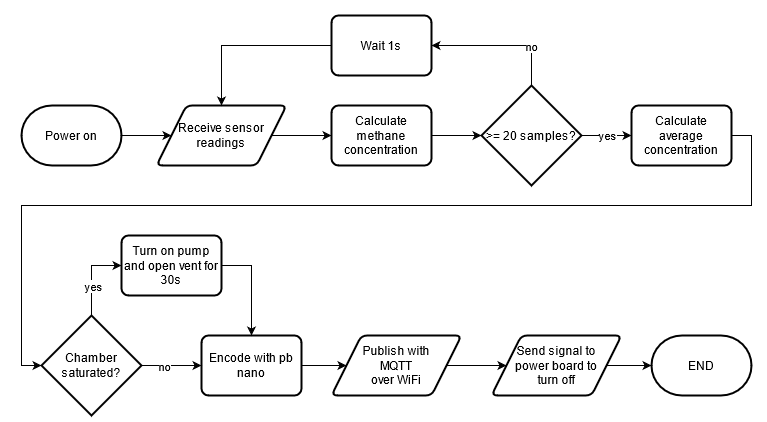

The diagram above was exported from draw.io. Its source (the exported page's mxGraphModel, read from the mxfile embedded in the PNG):
<mxGraphModel dx="1483" dy="781" grid="1" gridSize="10" guides="1" tooltips="1" connect="1" arrows="1" fold="1" page="1" pageScale="1" pageWidth="850" pageHeight="1100" math="0" shadow="0">
  <root>
    <mxCell id="MXBwlxeVldWTdAhQ2JsG-0" />
    <mxCell id="MXBwlxeVldWTdAhQ2JsG-1" parent="MXBwlxeVldWTdAhQ2JsG-0" />
    <mxCell id="Tc0bi81rbwbd-qouUZ5f-31" style="edgeStyle=orthogonalEdgeStyle;rounded=0;orthogonalLoop=1;jettySize=auto;html=1;exitX=1;exitY=0.5;exitDx=0;exitDy=0;exitPerimeter=0;entryX=0;entryY=0.5;entryDx=0;entryDy=0;" edge="1" parent="MXBwlxeVldWTdAhQ2JsG-1" source="Tc0bi81rbwbd-qouUZ5f-8" target="Tc0bi81rbwbd-qouUZ5f-9">
      <mxGeometry relative="1" as="geometry" />
    </mxCell>
    <mxCell id="Tc0bi81rbwbd-qouUZ5f-8" value="Power on" style="strokeWidth=2;html=1;shape=mxgraph.flowchart.terminator;whiteSpace=wrap;" vertex="1" parent="MXBwlxeVldWTdAhQ2JsG-1">
      <mxGeometry x="240" y="210" width="100" height="60" as="geometry" />
    </mxCell>
    <mxCell id="Tc0bi81rbwbd-qouUZ5f-33" style="edgeStyle=orthogonalEdgeStyle;rounded=0;orthogonalLoop=1;jettySize=auto;html=1;exitX=1;exitY=0.5;exitDx=0;exitDy=0;" edge="1" parent="MXBwlxeVldWTdAhQ2JsG-1" source="Tc0bi81rbwbd-qouUZ5f-9" target="Tc0bi81rbwbd-qouUZ5f-12">
      <mxGeometry relative="1" as="geometry" />
    </mxCell>
    <mxCell id="Tc0bi81rbwbd-qouUZ5f-9" value="Receive sensor readings" style="shape=parallelogram;html=1;strokeWidth=2;perimeter=parallelogramPerimeter;whiteSpace=wrap;rounded=1;arcSize=12;size=0.23;" vertex="1" parent="MXBwlxeVldWTdAhQ2JsG-1">
      <mxGeometry x="375" y="210" width="130" height="60" as="geometry" />
    </mxCell>
    <mxCell id="Tc0bi81rbwbd-qouUZ5f-19" value="yes" style="edgeStyle=orthogonalEdgeStyle;rounded=0;orthogonalLoop=1;jettySize=auto;html=1;" edge="1" parent="MXBwlxeVldWTdAhQ2JsG-1" source="Tc0bi81rbwbd-qouUZ5f-11" target="Tc0bi81rbwbd-qouUZ5f-18">
      <mxGeometry relative="1" as="geometry">
        <mxPoint as="offset" />
      </mxGeometry>
    </mxCell>
    <mxCell id="Tc0bi81rbwbd-qouUZ5f-35" value="&lt;div&gt;no&lt;/div&gt;" style="edgeStyle=orthogonalEdgeStyle;rounded=0;orthogonalLoop=1;jettySize=auto;html=1;exitX=0.5;exitY=0;exitDx=0;exitDy=0;exitPerimeter=0;entryX=1;entryY=0.5;entryDx=0;entryDy=0;" edge="1" parent="MXBwlxeVldWTdAhQ2JsG-1" source="Tc0bi81rbwbd-qouUZ5f-11" target="Tc0bi81rbwbd-qouUZ5f-15">
      <mxGeometry x="-0.4545" relative="1" as="geometry">
        <mxPoint as="offset" />
      </mxGeometry>
    </mxCell>
    <mxCell id="Tc0bi81rbwbd-qouUZ5f-11" value="&amp;gt;= 20 samples?" style="strokeWidth=2;html=1;shape=mxgraph.flowchart.decision;whiteSpace=wrap;" vertex="1" parent="MXBwlxeVldWTdAhQ2JsG-1">
      <mxGeometry x="700" y="190" width="100" height="100" as="geometry" />
    </mxCell>
    <mxCell id="Tc0bi81rbwbd-qouUZ5f-34" style="edgeStyle=orthogonalEdgeStyle;rounded=0;orthogonalLoop=1;jettySize=auto;html=1;exitX=1;exitY=0.5;exitDx=0;exitDy=0;entryX=0;entryY=0.5;entryDx=0;entryDy=0;entryPerimeter=0;" edge="1" parent="MXBwlxeVldWTdAhQ2JsG-1" source="Tc0bi81rbwbd-qouUZ5f-12" target="Tc0bi81rbwbd-qouUZ5f-11">
      <mxGeometry relative="1" as="geometry" />
    </mxCell>
    <mxCell id="Tc0bi81rbwbd-qouUZ5f-12" value="Calculate methane concentration" style="rounded=1;whiteSpace=wrap;html=1;absoluteArcSize=1;arcSize=14;strokeWidth=2;" vertex="1" parent="MXBwlxeVldWTdAhQ2JsG-1">
      <mxGeometry x="550" y="210" width="100" height="60" as="geometry" />
    </mxCell>
    <mxCell id="Tc0bi81rbwbd-qouUZ5f-32" style="edgeStyle=orthogonalEdgeStyle;rounded=0;orthogonalLoop=1;jettySize=auto;html=1;exitX=0;exitY=0.5;exitDx=0;exitDy=0;" edge="1" parent="MXBwlxeVldWTdAhQ2JsG-1" source="Tc0bi81rbwbd-qouUZ5f-15" target="Tc0bi81rbwbd-qouUZ5f-9">
      <mxGeometry relative="1" as="geometry" />
    </mxCell>
    <mxCell id="Tc0bi81rbwbd-qouUZ5f-15" value="Wait 1s" style="rounded=1;whiteSpace=wrap;html=1;absoluteArcSize=1;arcSize=14;strokeWidth=2;" vertex="1" parent="MXBwlxeVldWTdAhQ2JsG-1">
      <mxGeometry x="550" y="120" width="100" height="60" as="geometry" />
    </mxCell>
    <mxCell id="Tc0bi81rbwbd-qouUZ5f-36" style="edgeStyle=orthogonalEdgeStyle;rounded=0;orthogonalLoop=1;jettySize=auto;html=1;exitX=1;exitY=0.5;exitDx=0;exitDy=0;entryX=0;entryY=0.5;entryDx=0;entryDy=0;entryPerimeter=0;" edge="1" parent="MXBwlxeVldWTdAhQ2JsG-1" source="Tc0bi81rbwbd-qouUZ5f-18" target="Tc0bi81rbwbd-qouUZ5f-25">
      <mxGeometry relative="1" as="geometry">
        <Array as="points">
          <mxPoint x="970" y="240" />
          <mxPoint x="970" y="310" />
          <mxPoint x="240" y="310" />
          <mxPoint x="240" y="470" />
        </Array>
      </mxGeometry>
    </mxCell>
    <mxCell id="Tc0bi81rbwbd-qouUZ5f-18" value="Calculate average concentration" style="rounded=1;whiteSpace=wrap;html=1;absoluteArcSize=1;arcSize=14;strokeWidth=2;" vertex="1" parent="MXBwlxeVldWTdAhQ2JsG-1">
      <mxGeometry x="850" y="210" width="100" height="60" as="geometry" />
    </mxCell>
    <mxCell id="Tc0bi81rbwbd-qouUZ5f-42" style="edgeStyle=orthogonalEdgeStyle;rounded=0;orthogonalLoop=1;jettySize=auto;html=1;exitX=1;exitY=0.5;exitDx=0;exitDy=0;entryX=0;entryY=0.5;entryDx=0;entryDy=0;" edge="1" parent="MXBwlxeVldWTdAhQ2JsG-1" source="Tc0bi81rbwbd-qouUZ5f-20" target="Tc0bi81rbwbd-qouUZ5f-46">
      <mxGeometry relative="1" as="geometry">
        <mxPoint x="550" y="470" as="targetPoint" />
      </mxGeometry>
    </mxCell>
    <mxCell id="Tc0bi81rbwbd-qouUZ5f-20" value="Encode with pb nano" style="rounded=1;whiteSpace=wrap;html=1;absoluteArcSize=1;arcSize=14;strokeWidth=2;" vertex="1" parent="MXBwlxeVldWTdAhQ2JsG-1">
      <mxGeometry x="420" y="440" width="100" height="60" as="geometry" />
    </mxCell>
    <mxCell id="Tc0bi81rbwbd-qouUZ5f-44" style="edgeStyle=orthogonalEdgeStyle;rounded=0;orthogonalLoop=1;jettySize=auto;html=1;exitX=1;exitY=0.5;exitDx=0;exitDy=0;entryX=0;entryY=0.5;entryDx=0;entryDy=0;" edge="1" parent="MXBwlxeVldWTdAhQ2JsG-1" source="Tc0bi81rbwbd-qouUZ5f-46" target="Tc0bi81rbwbd-qouUZ5f-48">
      <mxGeometry relative="1" as="geometry">
        <mxPoint x="710" y="470" as="sourcePoint" />
        <mxPoint x="700" y="470" as="targetPoint" />
      </mxGeometry>
    </mxCell>
    <mxCell id="Tc0bi81rbwbd-qouUZ5f-37" style="edgeStyle=orthogonalEdgeStyle;rounded=0;orthogonalLoop=1;jettySize=auto;html=1;exitX=0.5;exitY=0;exitDx=0;exitDy=0;exitPerimeter=0;entryX=0;entryY=0.5;entryDx=0;entryDy=0;" edge="1" parent="MXBwlxeVldWTdAhQ2JsG-1" source="Tc0bi81rbwbd-qouUZ5f-25" target="Tc0bi81rbwbd-qouUZ5f-28">
      <mxGeometry relative="1" as="geometry" />
    </mxCell>
    <mxCell id="Tc0bi81rbwbd-qouUZ5f-38" value="yes" style="edgeLabel;html=1;align=center;verticalAlign=middle;resizable=0;points=[];" vertex="1" connectable="0" parent="Tc0bi81rbwbd-qouUZ5f-37">
      <mxGeometry x="-0.2526" y="-1" relative="1" as="geometry">
        <mxPoint as="offset" />
      </mxGeometry>
    </mxCell>
    <mxCell id="Tc0bi81rbwbd-qouUZ5f-39" style="edgeStyle=orthogonalEdgeStyle;rounded=0;orthogonalLoop=1;jettySize=auto;html=1;exitX=1;exitY=0.5;exitDx=0;exitDy=0;exitPerimeter=0;entryX=0;entryY=0.5;entryDx=0;entryDy=0;" edge="1" parent="MXBwlxeVldWTdAhQ2JsG-1" source="Tc0bi81rbwbd-qouUZ5f-25" target="Tc0bi81rbwbd-qouUZ5f-20">
      <mxGeometry relative="1" as="geometry">
        <Array as="points">
          <mxPoint x="420" y="470" />
          <mxPoint x="420" y="470" />
        </Array>
      </mxGeometry>
    </mxCell>
    <mxCell id="Tc0bi81rbwbd-qouUZ5f-40" value="&lt;div&gt;no&lt;/div&gt;" style="edgeLabel;html=1;align=center;verticalAlign=middle;resizable=0;points=[];" vertex="1" connectable="0" parent="Tc0bi81rbwbd-qouUZ5f-39">
      <mxGeometry x="0.2222" y="1" relative="1" as="geometry">
        <mxPoint x="-15" y="1" as="offset" />
      </mxGeometry>
    </mxCell>
    <mxCell id="Tc0bi81rbwbd-qouUZ5f-25" value="Chamber saturated?" style="strokeWidth=2;html=1;shape=mxgraph.flowchart.decision;whiteSpace=wrap;" vertex="1" parent="MXBwlxeVldWTdAhQ2JsG-1">
      <mxGeometry x="260" y="420" width="100" height="100" as="geometry" />
    </mxCell>
    <mxCell id="Tc0bi81rbwbd-qouUZ5f-41" style="edgeStyle=orthogonalEdgeStyle;rounded=0;orthogonalLoop=1;jettySize=auto;html=1;exitX=1;exitY=0.5;exitDx=0;exitDy=0;entryX=0.5;entryY=0;entryDx=0;entryDy=0;" edge="1" parent="MXBwlxeVldWTdAhQ2JsG-1" source="Tc0bi81rbwbd-qouUZ5f-28" target="Tc0bi81rbwbd-qouUZ5f-20">
      <mxGeometry relative="1" as="geometry" />
    </mxCell>
    <mxCell id="Tc0bi81rbwbd-qouUZ5f-28" value="Turn on pump and open vent for 30s" style="rounded=1;whiteSpace=wrap;html=1;absoluteArcSize=1;arcSize=14;strokeWidth=2;" vertex="1" parent="MXBwlxeVldWTdAhQ2JsG-1">
      <mxGeometry x="340" y="340" width="100" height="60" as="geometry" />
    </mxCell>
    <mxCell id="Tc0bi81rbwbd-qouUZ5f-46" value="&lt;div&gt;Publish with&lt;/div&gt;&lt;div&gt;MQTT&lt;/div&gt;&lt;div&gt;over WiFi&lt;/div&gt;" style="shape=parallelogram;html=1;strokeWidth=2;perimeter=parallelogramPerimeter;whiteSpace=wrap;rounded=1;arcSize=12;size=0.23;" vertex="1" parent="MXBwlxeVldWTdAhQ2JsG-1">
      <mxGeometry x="550" y="440" width="130" height="60" as="geometry" />
    </mxCell>
    <mxCell id="Tc0bi81rbwbd-qouUZ5f-50" style="edgeStyle=orthogonalEdgeStyle;rounded=0;orthogonalLoop=1;jettySize=auto;html=1;exitX=1;exitY=0.5;exitDx=0;exitDy=0;entryX=0;entryY=0.5;entryDx=0;entryDy=0;entryPerimeter=0;" edge="1" parent="MXBwlxeVldWTdAhQ2JsG-1" source="Tc0bi81rbwbd-qouUZ5f-48" target="Tc0bi81rbwbd-qouUZ5f-49">
      <mxGeometry relative="1" as="geometry" />
    </mxCell>
    <mxCell id="Tc0bi81rbwbd-qouUZ5f-48" value="&lt;div&gt;Send signal to&lt;/div&gt;&lt;div&gt;power board to&lt;/div&gt;&lt;div&gt;turn off&lt;/div&gt;" style="shape=parallelogram;html=1;strokeWidth=2;perimeter=parallelogramPerimeter;whiteSpace=wrap;rounded=1;arcSize=12;size=0.23;" vertex="1" parent="MXBwlxeVldWTdAhQ2JsG-1">
      <mxGeometry x="710" y="440" width="130" height="60" as="geometry" />
    </mxCell>
    <mxCell id="Tc0bi81rbwbd-qouUZ5f-49" value="END" style="strokeWidth=2;html=1;shape=mxgraph.flowchart.terminator;whiteSpace=wrap;" vertex="1" parent="MXBwlxeVldWTdAhQ2JsG-1">
      <mxGeometry x="870" y="440" width="100" height="60" as="geometry" />
    </mxCell>
  </root>
</mxGraphModel>